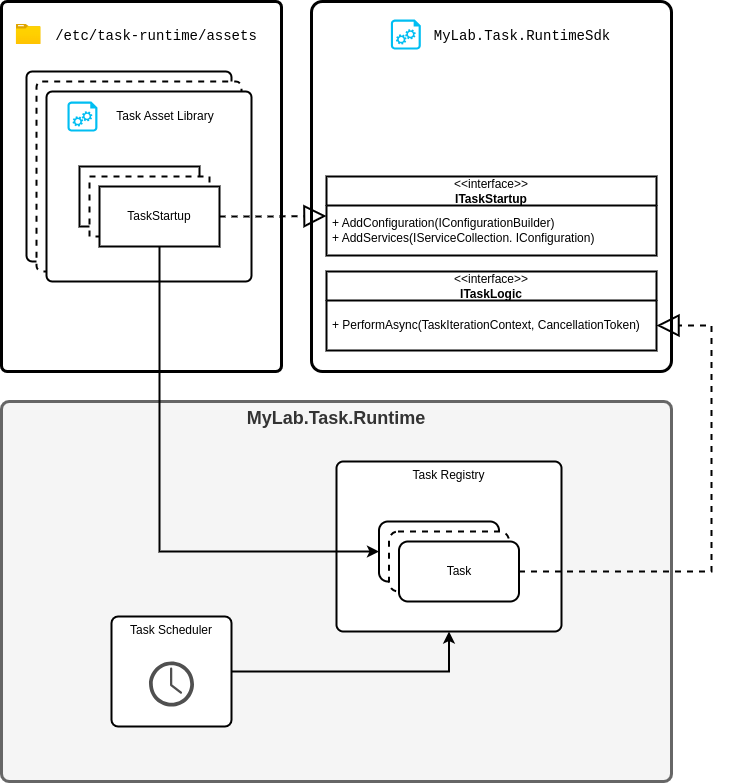

The diagram above was exported from draw.io. Its source (the exported page's mxGraphModel, read from the mxfile embedded in the PNG):
<mxGraphModel dx="1114" dy="1027" grid="1" gridSize="10" guides="1" tooltips="1" connect="1" arrows="1" fold="1" page="1" pageScale="1" pageWidth="850" pageHeight="1100" math="0" shadow="0">
  <root>
    <mxCell id="0" />
    <mxCell id="1" parent="0" />
    <mxCell id="Mzn8VqdAStBIpZhjOCHu-12" value="" style="rounded=1;whiteSpace=wrap;html=1;arcSize=2;strokeWidth=3;" parent="1" vertex="1">
      <mxGeometry x="110" y="30" width="280" height="370" as="geometry" />
    </mxCell>
    <mxCell id="Mzn8VqdAStBIpZhjOCHu-45" value="" style="rounded=1;whiteSpace=wrap;html=1;strokeWidth=2;arcSize=3;" parent="1" vertex="1">
      <mxGeometry x="135" y="100" width="205" height="190" as="geometry" />
    </mxCell>
    <mxCell id="Mzn8VqdAStBIpZhjOCHu-44" value="" style="rounded=1;whiteSpace=wrap;html=1;strokeWidth=2;arcSize=3;dashed=1;" parent="1" vertex="1">
      <mxGeometry x="145" y="110" width="205" height="190" as="geometry" />
    </mxCell>
    <mxCell id="Mzn8VqdAStBIpZhjOCHu-1" value="MyLab.Task.Runtime" style="rounded=1;whiteSpace=wrap;html=1;arcSize=2;verticalAlign=top;strokeWidth=3;fontSize=18;fontFamily=Helvetica;fontStyle=1;fillColor=#f5f5f5;strokeColor=#666666;fontColor=#333333;" parent="1" vertex="1">
      <mxGeometry x="110" y="430" width="670" height="380" as="geometry" />
    </mxCell>
    <mxCell id="Mzn8VqdAStBIpZhjOCHu-14" value="&lt;div style=&quot;background-color: rgb(255, 255, 255); font-size: 14px; line-height: 19px;&quot;&gt;/etc/task-runtime/assets&lt;/div&gt;" style="text;html=1;strokeColor=none;fillColor=none;align=center;verticalAlign=middle;whiteSpace=wrap;rounded=0;fontFamily=Courier New;fontSize=14;" parent="1" vertex="1">
      <mxGeometry x="155.16" y="50" width="220" height="30" as="geometry" />
    </mxCell>
    <mxCell id="Mzn8VqdAStBIpZhjOCHu-15" value="" style="image;aspect=fixed;html=1;points=[];align=center;fontSize=12;image=img/lib/azure2/general/Folder_Blank.svg;" parent="1" vertex="1">
      <mxGeometry x="124.84" y="53" width="24.64" height="20" as="geometry" />
    </mxCell>
    <mxCell id="Mzn8VqdAStBIpZhjOCHu-19" value="" style="rounded=1;whiteSpace=wrap;html=1;strokeWidth=2;arcSize=3;" parent="1" vertex="1">
      <mxGeometry x="155" y="120" width="205" height="190" as="geometry" />
    </mxCell>
    <mxCell id="Mzn8VqdAStBIpZhjOCHu-16" value="" style="verticalLabelPosition=bottom;html=1;verticalAlign=top;align=center;strokeColor=none;fillColor=#00BEF2;shape=mxgraph.azure.startup_task;pointerEvents=1;" parent="1" vertex="1">
      <mxGeometry x="176" y="130" width="30" height="30" as="geometry" />
    </mxCell>
    <mxCell id="Mzn8VqdAStBIpZhjOCHu-20" value="Task Asset Library" style="text;html=1;strokeColor=none;fillColor=none;align=center;verticalAlign=middle;whiteSpace=wrap;rounded=0;" parent="1" vertex="1">
      <mxGeometry x="204" y="130" width="140" height="30" as="geometry" />
    </mxCell>
    <mxCell id="Mzn8VqdAStBIpZhjOCHu-26" value="" style="rounded=1;whiteSpace=wrap;html=1;strokeWidth=3;arcSize=3;" parent="1" vertex="1">
      <mxGeometry x="420" y="30" width="360" height="370" as="geometry" />
    </mxCell>
    <mxCell id="Mzn8VqdAStBIpZhjOCHu-35" style="edgeStyle=orthogonalEdgeStyle;rounded=0;orthogonalLoop=1;jettySize=auto;html=1;dashed=1;endSize=18;strokeWidth=2;endArrow=block;endFill=0;jumpSize=7;entryX=0;entryY=0.5;entryDx=0;entryDy=0;exitX=1;exitY=0.5;exitDx=0;exitDy=0;" parent="1" source="Mzn8VqdAStBIpZhjOCHu-33" target="Mzn8VqdAStBIpZhjOCHu-27" edge="1">
      <mxGeometry relative="1" as="geometry">
        <mxPoint x="360" y="-40" as="sourcePoint" />
      </mxGeometry>
    </mxCell>
    <mxCell id="Mzn8VqdAStBIpZhjOCHu-27" value="&lt;span style=&quot;font-weight: normal;&quot;&gt;&amp;lt;&amp;lt;interface&amp;gt;&amp;gt;&lt;/span&gt;&lt;br&gt;ITaskStartup" style="swimlane;fontStyle=1;align=center;verticalAlign=middle;childLayout=stackLayout;horizontal=1;startSize=29;horizontalStack=0;resizeParent=1;resizeParentMax=0;resizeLast=0;collapsible=0;marginBottom=0;html=1;whiteSpace=wrap;strokeWidth=2;" parent="1" vertex="1">
      <mxGeometry x="435" y="205" width="330" height="79" as="geometry" />
    </mxCell>
    <mxCell id="Mzn8VqdAStBIpZhjOCHu-28" value="+ AddConfiguration(IConfigurationBuilder)&lt;br&gt;+ AddServices(IServiceCollection. IConfiguration)" style="text;html=1;strokeColor=none;fillColor=none;align=left;verticalAlign=middle;spacingLeft=4;spacingRight=4;overflow=hidden;rotatable=0;points=[[0,0.5],[1,0.5]];portConstraint=eastwest;whiteSpace=wrap;" parent="Mzn8VqdAStBIpZhjOCHu-27" vertex="1">
      <mxGeometry y="29" width="330" height="50" as="geometry" />
    </mxCell>
    <mxCell id="Mzn8VqdAStBIpZhjOCHu-29" value="" style="verticalLabelPosition=bottom;html=1;verticalAlign=top;align=center;strokeColor=none;fillColor=#00BEF2;shape=mxgraph.azure.startup_task;pointerEvents=1;" parent="1" vertex="1">
      <mxGeometry x="499.38" y="48" width="30" height="30" as="geometry" />
    </mxCell>
    <mxCell id="Mzn8VqdAStBIpZhjOCHu-30" value="MyLab.Task.RuntimeSdk" style="text;html=1;strokeColor=none;fillColor=none;align=center;verticalAlign=middle;whiteSpace=wrap;rounded=0;fontFamily=Courier New;fontSize=14;" parent="1" vertex="1">
      <mxGeometry x="560.63" y="50" width="140" height="30" as="geometry" />
    </mxCell>
    <mxCell id="Mzn8VqdAStBIpZhjOCHu-31" value="" style="rounded=0;whiteSpace=wrap;html=1;strokeWidth=2;" parent="1" vertex="1">
      <mxGeometry x="188" y="195" width="120" height="60" as="geometry" />
    </mxCell>
    <mxCell id="Mzn8VqdAStBIpZhjOCHu-32" value="" style="rounded=0;whiteSpace=wrap;html=1;dashed=1;strokeWidth=2;" parent="1" vertex="1">
      <mxGeometry x="198" y="205" width="120" height="60" as="geometry" />
    </mxCell>
    <mxCell id="Mzn8VqdAStBIpZhjOCHu-33" value="TaskStartup" style="rounded=0;whiteSpace=wrap;html=1;strokeWidth=2;" parent="1" vertex="1">
      <mxGeometry x="208" y="215" width="120" height="60" as="geometry" />
    </mxCell>
    <mxCell id="Mzn8VqdAStBIpZhjOCHu-39" value="Task Registry" style="rounded=1;whiteSpace=wrap;html=1;verticalAlign=top;strokeWidth=2;arcSize=4;" parent="1" vertex="1">
      <mxGeometry x="445" y="490" width="225" height="170" as="geometry" />
    </mxCell>
    <mxCell id="Mzn8VqdAStBIpZhjOCHu-54" style="edgeStyle=orthogonalEdgeStyle;rounded=0;orthogonalLoop=1;jettySize=auto;html=1;entryX=0.5;entryY=1;entryDx=0;entryDy=0;strokeWidth=2;" parent="1" source="Mzn8VqdAStBIpZhjOCHu-49" target="Mzn8VqdAStBIpZhjOCHu-39" edge="1">
      <mxGeometry relative="1" as="geometry" />
    </mxCell>
    <mxCell id="Mzn8VqdAStBIpZhjOCHu-49" value="Task Scheduler" style="rounded=1;whiteSpace=wrap;html=1;verticalAlign=top;strokeWidth=2;arcSize=6;" parent="1" vertex="1">
      <mxGeometry x="220" y="645" width="120" height="110" as="geometry" />
    </mxCell>
    <mxCell id="Mzn8VqdAStBIpZhjOCHu-43" value="" style="sketch=0;pointerEvents=1;shadow=0;dashed=0;html=1;strokeColor=none;fillColor=#505050;labelPosition=center;verticalLabelPosition=bottom;verticalAlign=top;outlineConnect=0;align=center;shape=mxgraph.office.concepts.clock;strokeWidth=2;" parent="1" vertex="1">
      <mxGeometry x="257.5" y="690" width="45" height="45" as="geometry" />
    </mxCell>
    <mxCell id="Mzn8VqdAStBIpZhjOCHu-50" value="Task" style="rounded=1;whiteSpace=wrap;html=1;strokeWidth=2;" parent="1" vertex="1">
      <mxGeometry x="487.5" y="550" width="120" height="60" as="geometry" />
    </mxCell>
    <mxCell id="Mzn8VqdAStBIpZhjOCHu-51" value="Task" style="rounded=1;whiteSpace=wrap;html=1;strokeWidth=2;dashed=1;" parent="1" vertex="1">
      <mxGeometry x="497.5" y="560" width="120" height="60" as="geometry" />
    </mxCell>
    <mxCell id="Mzn8VqdAStBIpZhjOCHu-52" value="Task" style="rounded=1;whiteSpace=wrap;html=1;strokeWidth=2;" parent="1" vertex="1">
      <mxGeometry x="507.5" y="570" width="120" height="60" as="geometry" />
    </mxCell>
    <mxCell id="Mzn8VqdAStBIpZhjOCHu-55" value="&lt;span style=&quot;font-weight: normal;&quot;&gt;&amp;lt;&amp;lt;interface&amp;gt;&amp;gt;&lt;/span&gt;&lt;br&gt;ITaskLogic" style="swimlane;fontStyle=1;align=center;verticalAlign=middle;childLayout=stackLayout;horizontal=1;startSize=29;horizontalStack=0;resizeParent=1;resizeParentMax=0;resizeLast=0;collapsible=0;marginBottom=0;html=1;whiteSpace=wrap;strokeWidth=2;" parent="1" vertex="1">
      <mxGeometry x="435" y="300" width="330" height="79" as="geometry" />
    </mxCell>
    <mxCell id="Mzn8VqdAStBIpZhjOCHu-56" value="+ PerformAsync(TaskIterationContext, CancellationToken)" style="text;html=1;strokeColor=none;fillColor=none;align=left;verticalAlign=middle;spacingLeft=4;spacingRight=4;overflow=hidden;rotatable=0;points=[[0,0.5],[1,0.5]];portConstraint=eastwest;whiteSpace=wrap;" parent="Mzn8VqdAStBIpZhjOCHu-55" vertex="1">
      <mxGeometry y="29" width="330" height="50" as="geometry" />
    </mxCell>
    <mxCell id="Mzn8VqdAStBIpZhjOCHu-57" style="edgeStyle=orthogonalEdgeStyle;rounded=0;orthogonalLoop=1;jettySize=auto;html=1;entryX=1;entryY=0.5;entryDx=0;entryDy=0;strokeWidth=2;endSize=18;endArrow=block;endFill=0;exitX=1;exitY=0.5;exitDx=0;exitDy=0;dashed=1;" parent="1" source="Mzn8VqdAStBIpZhjOCHu-52" target="Mzn8VqdAStBIpZhjOCHu-56" edge="1">
      <mxGeometry relative="1" as="geometry">
        <Array as="points">
          <mxPoint x="820" y="600" />
          <mxPoint x="820" y="354" />
        </Array>
      </mxGeometry>
    </mxCell>
    <mxCell id="Mzn8VqdAStBIpZhjOCHu-48" style="edgeStyle=orthogonalEdgeStyle;rounded=0;orthogonalLoop=1;jettySize=auto;html=1;entryX=0;entryY=0.5;entryDx=0;entryDy=0;strokeWidth=2;exitX=0.5;exitY=1;exitDx=0;exitDy=0;" parent="1" source="Mzn8VqdAStBIpZhjOCHu-33" target="Mzn8VqdAStBIpZhjOCHu-50" edge="1">
      <mxGeometry relative="1" as="geometry">
        <Array as="points">
          <mxPoint x="268" y="580" />
        </Array>
        <mxPoint x="220" y="580" as="targetPoint" />
      </mxGeometry>
    </mxCell>
  </root>
</mxGraphModel>